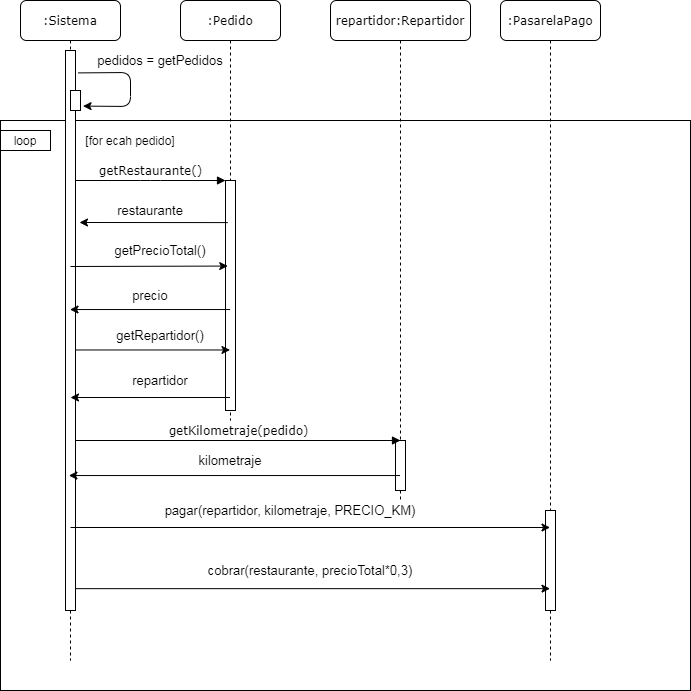

The diagram above was exported from draw.io. Its source (the exported page's mxGraphModel, read from the mxfile embedded in the PNG):
<mxGraphModel dx="1422" dy="762" grid="1" gridSize="10" guides="1" tooltips="1" connect="1" arrows="1" fold="1" page="1" pageScale="1" pageWidth="1100" pageHeight="850" background="#ffffff" math="0" shadow="0">
  <root>
    <mxCell id="0" />
    <mxCell id="1" parent="0" />
    <mxCell id="wWjFyXv9KKWcg7yJXWW1-2" value="" style="rounded=0;whiteSpace=wrap;html=1;fontSize=13;" parent="1" vertex="1">
      <mxGeometry x="40" y="120" width="690" height="570" as="geometry" />
    </mxCell>
    <mxCell id="7baba1c4bc27f4b0-2" value=":Pedido" style="shape=umlLifeline;perimeter=lifelinePerimeter;whiteSpace=wrap;html=1;container=1;collapsible=0;recursiveResize=0;outlineConnect=0;rounded=1;shadow=0;comic=0;labelBackgroundColor=none;strokeWidth=1;fontFamily=Verdana;fontSize=12;align=center;" parent="1" vertex="1">
      <mxGeometry x="220" width="100" height="420" as="geometry" />
    </mxCell>
    <mxCell id="7baba1c4bc27f4b0-10" value="" style="html=1;points=[];perimeter=orthogonalPerimeter;rounded=0;shadow=0;comic=0;labelBackgroundColor=none;strokeWidth=1;fontFamily=Verdana;fontSize=12;align=center;" parent="7baba1c4bc27f4b0-2" vertex="1">
      <mxGeometry x="45" y="180" width="10" height="230" as="geometry" />
    </mxCell>
    <mxCell id="7baba1c4bc27f4b0-3" value="repartidor:Repartidor" style="shape=umlLifeline;perimeter=lifelinePerimeter;whiteSpace=wrap;html=1;container=1;collapsible=0;recursiveResize=0;outlineConnect=0;rounded=1;shadow=0;comic=0;labelBackgroundColor=none;strokeWidth=1;fontFamily=Verdana;fontSize=12;align=center;" parent="1" vertex="1">
      <mxGeometry x="370" width="140" height="500" as="geometry" />
    </mxCell>
    <mxCell id="7baba1c4bc27f4b0-13" value="" style="html=1;points=[];perimeter=orthogonalPerimeter;rounded=0;shadow=0;comic=0;labelBackgroundColor=none;strokeWidth=1;fontFamily=Verdana;fontSize=12;align=center;" parent="7baba1c4bc27f4b0-3" vertex="1">
      <mxGeometry x="65" y="440" width="10" height="50" as="geometry" />
    </mxCell>
    <mxCell id="7baba1c4bc27f4b0-4" value=":PasarelaPago" style="shape=umlLifeline;perimeter=lifelinePerimeter;whiteSpace=wrap;html=1;container=1;collapsible=0;recursiveResize=0;outlineConnect=0;rounded=1;shadow=0;comic=0;labelBackgroundColor=none;strokeWidth=1;fontFamily=Verdana;fontSize=12;align=center;" parent="1" vertex="1">
      <mxGeometry x="540" width="100" height="660" as="geometry" />
    </mxCell>
    <mxCell id="7baba1c4bc27f4b0-22" value="" style="html=1;points=[];perimeter=orthogonalPerimeter;rounded=0;shadow=0;comic=0;labelBackgroundColor=none;strokeWidth=1;fontFamily=Verdana;fontSize=12;align=center;" parent="7baba1c4bc27f4b0-4" vertex="1">
      <mxGeometry x="45" y="510" width="10" height="100" as="geometry" />
    </mxCell>
    <mxCell id="7baba1c4bc27f4b0-8" value=":Sistema" style="shape=umlLifeline;perimeter=lifelinePerimeter;whiteSpace=wrap;html=1;container=1;collapsible=0;recursiveResize=0;outlineConnect=0;rounded=1;shadow=0;comic=0;labelBackgroundColor=none;strokeWidth=1;fontFamily=Verdana;fontSize=12;align=center;" parent="1" vertex="1">
      <mxGeometry x="60" width="100" height="660" as="geometry" />
    </mxCell>
    <mxCell id="7baba1c4bc27f4b0-9" value="" style="html=1;points=[];perimeter=orthogonalPerimeter;rounded=0;shadow=0;comic=0;labelBackgroundColor=none;strokeWidth=1;fontFamily=Verdana;fontSize=12;align=center;" parent="7baba1c4bc27f4b0-8" vertex="1">
      <mxGeometry x="45" y="50" width="10" height="560" as="geometry" />
    </mxCell>
    <mxCell id="wWjFyXv9KKWcg7yJXWW1-31" value="" style="html=1;points=[];perimeter=orthogonalPerimeter;rounded=0;shadow=0;comic=0;labelBackgroundColor=none;strokeWidth=1;fontFamily=Verdana;fontSize=12;align=center;" parent="7baba1c4bc27f4b0-8" vertex="1">
      <mxGeometry x="50" y="90" width="10" height="20" as="geometry" />
    </mxCell>
    <mxCell id="wWjFyXv9KKWcg7yJXWW1-34" value="" style="endArrow=classic;html=1;exitX=1.282;exitY=0.04;exitDx=0;exitDy=0;exitPerimeter=0;entryX=1.253;entryY=0.779;entryDx=0;entryDy=0;entryPerimeter=0;" parent="7baba1c4bc27f4b0-8" source="7baba1c4bc27f4b0-9" target="wWjFyXv9KKWcg7yJXWW1-31" edge="1">
      <mxGeometry width="50" height="50" relative="1" as="geometry">
        <mxPoint x="340" y="350" as="sourcePoint" />
        <mxPoint x="390" y="300" as="targetPoint" />
        <Array as="points">
          <mxPoint x="110" y="72" />
          <mxPoint x="110" y="106" />
        </Array>
      </mxGeometry>
    </mxCell>
    <mxCell id="7baba1c4bc27f4b0-23" value="getKilometraje(pedido)" style="html=1;verticalAlign=bottom;endArrow=block;labelBackgroundColor=none;fontFamily=Verdana;fontSize=12;" parent="1" source="7baba1c4bc27f4b0-9" edge="1">
      <mxGeometry relative="1" as="geometry">
        <mxPoint x="510" y="420" as="sourcePoint" />
        <mxPoint x="440" y="440" as="targetPoint" />
      </mxGeometry>
    </mxCell>
    <mxCell id="7baba1c4bc27f4b0-11" value="getRestaurante()" style="html=1;verticalAlign=bottom;endArrow=block;entryX=0;entryY=0;labelBackgroundColor=none;fontFamily=Verdana;fontSize=12;edgeStyle=elbowEdgeStyle;elbow=vertical;" parent="1" source="7baba1c4bc27f4b0-9" target="7baba1c4bc27f4b0-10" edge="1">
      <mxGeometry relative="1" as="geometry">
        <mxPoint x="220" y="190" as="sourcePoint" />
      </mxGeometry>
    </mxCell>
    <mxCell id="wWjFyXv9KKWcg7yJXWW1-3" value="loop" style="rounded=0;whiteSpace=wrap;html=1;" parent="1" vertex="1">
      <mxGeometry x="40" y="130" width="50" height="20" as="geometry" />
    </mxCell>
    <mxCell id="wWjFyXv9KKWcg7yJXWW1-8" value="[for ecah pedido]" style="text;html=1;strokeColor=none;fillColor=none;align=center;verticalAlign=middle;whiteSpace=wrap;rounded=0;" parent="1" vertex="1">
      <mxGeometry x="120" y="130" width="100" height="20" as="geometry" />
    </mxCell>
    <mxCell id="wWjFyXv9KKWcg7yJXWW1-12" value="" style="endArrow=classic;html=1;exitX=0.224;exitY=0.183;exitDx=0;exitDy=0;exitPerimeter=0;" parent="1" source="7baba1c4bc27f4b0-10" edge="1">
      <mxGeometry width="50" height="50" relative="1" as="geometry">
        <mxPoint x="150" y="310" as="sourcePoint" />
        <mxPoint x="119" y="222" as="targetPoint" />
        <Array as="points" />
      </mxGeometry>
    </mxCell>
    <mxCell id="wWjFyXv9KKWcg7yJXWW1-13" value="restaurante" style="text;html=1;strokeColor=none;fillColor=none;align=center;verticalAlign=middle;whiteSpace=wrap;rounded=0;fontSize=13;" parent="1" vertex="1">
      <mxGeometry x="170" y="200" width="40" height="20" as="geometry" />
    </mxCell>
    <mxCell id="wWjFyXv9KKWcg7yJXWW1-16" value="" style="endArrow=classic;html=1;entryX=0.224;entryY=0.372;entryDx=0;entryDy=0;entryPerimeter=0;" parent="1" target="7baba1c4bc27f4b0-10" edge="1">
      <mxGeometry width="50" height="50" relative="1" as="geometry">
        <mxPoint x="110" y="266" as="sourcePoint" />
        <mxPoint x="270" y="280" as="targetPoint" />
      </mxGeometry>
    </mxCell>
    <mxCell id="wWjFyXv9KKWcg7yJXWW1-17" value="getPrecioTotal()" style="text;html=1;strokeColor=none;fillColor=none;align=center;verticalAlign=middle;whiteSpace=wrap;rounded=0;fontSize=13;" parent="1" vertex="1">
      <mxGeometry x="180" y="245" width="40" height="10" as="geometry" />
    </mxCell>
    <mxCell id="wWjFyXv9KKWcg7yJXWW1-21" value="" style="endArrow=classic;html=1;exitX=0.459;exitY=0.561;exitDx=0;exitDy=0;exitPerimeter=0;" parent="1" source="7baba1c4bc27f4b0-10" target="7baba1c4bc27f4b0-8" edge="1">
      <mxGeometry width="50" height="50" relative="1" as="geometry">
        <mxPoint x="370" y="430" as="sourcePoint" />
        <mxPoint x="420" y="380" as="targetPoint" />
      </mxGeometry>
    </mxCell>
    <mxCell id="wWjFyXv9KKWcg7yJXWW1-22" value="precio" style="text;html=1;strokeColor=none;fillColor=none;align=center;verticalAlign=middle;whiteSpace=wrap;rounded=0;fontSize=13;" parent="1" vertex="1">
      <mxGeometry x="170" y="290" width="40" height="10" as="geometry" />
    </mxCell>
    <mxCell id="wWjFyXv9KKWcg7yJXWW1-24" value="" style="endArrow=classic;html=1;exitX=1.047;exitY=0.384;exitDx=0;exitDy=0;exitPerimeter=0;" parent="1" edge="1">
      <mxGeometry width="50" height="50" relative="1" as="geometry">
        <mxPoint x="115.4699999999998" y="349.48" as="sourcePoint" />
        <mxPoint x="269.5" y="349.48" as="targetPoint" />
      </mxGeometry>
    </mxCell>
    <mxCell id="wWjFyXv9KKWcg7yJXWW1-25" value="getRepartidor()" style="text;html=1;strokeColor=none;fillColor=none;align=center;verticalAlign=middle;whiteSpace=wrap;rounded=0;fontSize=13;" parent="1" vertex="1">
      <mxGeometry x="180" y="325" width="40" height="20" as="geometry" />
    </mxCell>
    <mxCell id="wWjFyXv9KKWcg7yJXWW1-27" value="" style="endArrow=classic;html=1;" parent="1" source="7baba1c4bc27f4b0-2" edge="1">
      <mxGeometry width="50" height="50" relative="1" as="geometry">
        <mxPoint x="370" y="430" as="sourcePoint" />
        <mxPoint x="110" y="397" as="targetPoint" />
      </mxGeometry>
    </mxCell>
    <mxCell id="wWjFyXv9KKWcg7yJXWW1-28" value="repartidor" style="text;html=1;strokeColor=none;fillColor=none;align=center;verticalAlign=middle;whiteSpace=wrap;rounded=0;fontSize=13;" parent="1" vertex="1">
      <mxGeometry x="180" y="370" width="40" height="20" as="geometry" />
    </mxCell>
    <mxCell id="wWjFyXv9KKWcg7yJXWW1-35" value="pedidos = getPedidos" style="text;html=1;strokeColor=none;fillColor=none;align=center;verticalAlign=middle;whiteSpace=wrap;rounded=0;fontSize=13;" parent="1" vertex="1">
      <mxGeometry x="135" y="50" width="130" height="20" as="geometry" />
    </mxCell>
    <mxCell id="wWjFyXv9KKWcg7yJXWW1-36" value="" style="endArrow=classic;html=1;entryX=0.341;entryY=0.759;entryDx=0;entryDy=0;entryPerimeter=0;" parent="1" source="7baba1c4bc27f4b0-3" target="7baba1c4bc27f4b0-9" edge="1">
      <mxGeometry width="50" height="50" relative="1" as="geometry">
        <mxPoint x="400" y="460" as="sourcePoint" />
        <mxPoint x="450" y="410" as="targetPoint" />
      </mxGeometry>
    </mxCell>
    <mxCell id="wWjFyXv9KKWcg7yJXWW1-37" value="kilometraje" style="text;html=1;strokeColor=none;fillColor=none;align=center;verticalAlign=middle;whiteSpace=wrap;rounded=0;strokeWidth=1;fontSize=13;" parent="1" vertex="1">
      <mxGeometry x="250" y="450" width="40" height="20" as="geometry" />
    </mxCell>
    <mxCell id="wWjFyXv9KKWcg7yJXWW1-38" value="" style="endArrow=classic;html=1;fontSize=13;" parent="1" target="7baba1c4bc27f4b0-4" edge="1">
      <mxGeometry width="50" height="50" relative="1" as="geometry">
        <mxPoint x="110" y="527" as="sourcePoint" />
        <mxPoint x="450" y="390" as="targetPoint" />
      </mxGeometry>
    </mxCell>
    <mxCell id="wWjFyXv9KKWcg7yJXWW1-39" value="pagar(repartidor, kilometraje, PRECIO_KM)" style="text;html=1;strokeColor=none;fillColor=none;align=center;verticalAlign=middle;whiteSpace=wrap;rounded=0;fontSize=13;" parent="1" vertex="1">
      <mxGeometry x="190" y="500" width="280" height="20" as="geometry" />
    </mxCell>
    <mxCell id="wWjFyXv9KKWcg7yJXWW1-40" value="" style="endArrow=classic;html=1;fontSize=13;exitX=1.047;exitY=0.961;exitDx=0;exitDy=0;exitPerimeter=0;" parent="1" source="7baba1c4bc27f4b0-9" target="7baba1c4bc27f4b0-4" edge="1">
      <mxGeometry width="50" height="50" relative="1" as="geometry">
        <mxPoint x="400" y="520" as="sourcePoint" />
        <mxPoint x="450" y="470" as="targetPoint" />
      </mxGeometry>
    </mxCell>
    <mxCell id="wWjFyXv9KKWcg7yJXWW1-41" value="cobrar(restaurante, precioTotal*0,3)" style="text;html=1;strokeColor=none;fillColor=none;align=center;verticalAlign=middle;whiteSpace=wrap;rounded=0;fontSize=13;" parent="1" vertex="1">
      <mxGeometry x="240" y="560" width="220" height="20" as="geometry" />
    </mxCell>
  </root>
</mxGraphModel>